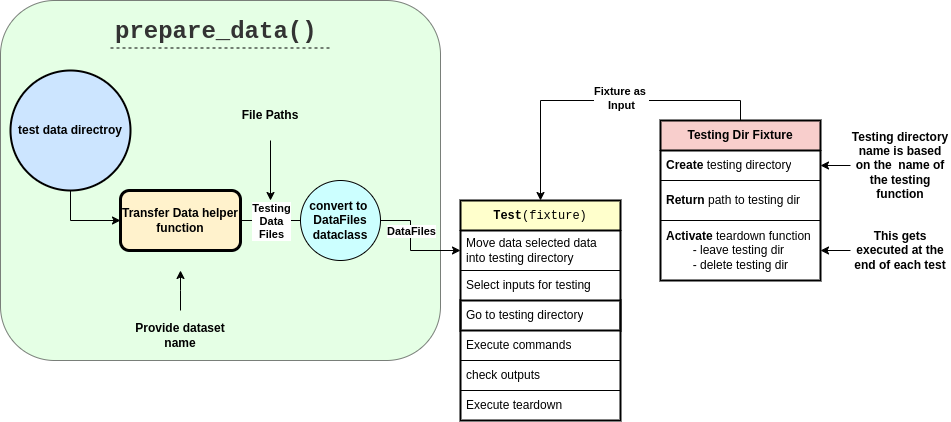

The diagram above was exported from draw.io. Its source (the exported page's mxGraphModel, read from the mxfile embedded in the PNG):
<mxGraphModel dx="1434" dy="1548" grid="1" gridSize="10" guides="1" tooltips="1" connect="1" arrows="1" fold="1" page="1" pageScale="1" pageWidth="1100" pageHeight="850" math="0" shadow="0">
  <root>
    <mxCell id="0" />
    <mxCell id="1" parent="0" />
    <mxCell id="2" value="" style="rounded=1;whiteSpace=wrap;html=1;fillColor=#CCFFCC;opacity=50;" vertex="1" parent="1">
      <mxGeometry x="20" y="-40" width="440" height="360" as="geometry" />
    </mxCell>
    <mxCell id="3" style="edgeStyle=orthogonalEdgeStyle;rounded=0;orthogonalLoop=1;jettySize=auto;html=1;exitX=0.5;exitY=0;exitDx=0;exitDy=0;entryX=0.5;entryY=0;entryDx=0;entryDy=0;" edge="1" source="5" target="14" parent="1">
      <mxGeometry relative="1" as="geometry" />
    </mxCell>
    <mxCell id="4" value="&lt;b&gt;Fixture as&amp;nbsp;&lt;br&gt;Input&lt;br&gt;&lt;/b&gt;" style="edgeLabel;html=1;align=center;verticalAlign=middle;resizable=0;points=[];" vertex="1" connectable="0" parent="3">
      <mxGeometry x="0.0682" y="-3" relative="1" as="geometry">
        <mxPoint x="31" as="offset" />
      </mxGeometry>
    </mxCell>
    <mxCell id="5" value="&lt;b&gt;Testing Dir Fixture&lt;/b&gt;" style="swimlane;fontStyle=0;childLayout=stackLayout;horizontal=1;startSize=30;horizontalStack=0;resizeParent=1;resizeParentMax=0;resizeLast=0;collapsible=1;marginBottom=0;whiteSpace=wrap;html=1;strokeWidth=2;fillColor=#f8cecc;strokeColor=#000000;" vertex="1" parent="1">
      <mxGeometry x="680" y="80" width="160" height="160" as="geometry">
        <mxRectangle x="480" y="330" width="60" height="30" as="alternateBounds" />
      </mxGeometry>
    </mxCell>
    <mxCell id="6" value="&lt;b&gt;Create&lt;/b&gt; testing directory" style="text;strokeColor=default;fillColor=none;align=left;verticalAlign=middle;spacingLeft=4;spacingRight=4;overflow=hidden;points=[[0,0.5],[1,0.5]];portConstraint=eastwest;rotatable=0;whiteSpace=wrap;html=1;" vertex="1" parent="5">
      <mxGeometry y="30" width="160" height="30" as="geometry" />
    </mxCell>
    <mxCell id="7" value="&lt;b&gt;Return&lt;/b&gt; path to testing dir" style="text;strokeColor=default;fillColor=none;align=left;verticalAlign=middle;spacingLeft=4;spacingRight=4;overflow=hidden;points=[[0,0.5],[1,0.5]];portConstraint=eastwest;rotatable=0;whiteSpace=wrap;html=1;" vertex="1" parent="5">
      <mxGeometry y="60" width="160" height="40" as="geometry" />
    </mxCell>
    <mxCell id="8" value="&lt;b&gt;Activate&lt;/b&gt; teardown function&lt;br&gt;&lt;span style=&quot;white-space: pre;&quot;&gt;&#09;&lt;/span&gt;- leave testing dir&lt;br&gt;&lt;span style=&quot;white-space: pre;&quot;&gt;&#09;&lt;/span&gt;- delete testing dir" style="text;strokeColor=default;fillColor=none;align=left;verticalAlign=middle;spacingLeft=4;spacingRight=4;overflow=hidden;points=[[0,0.5],[1,0.5]];portConstraint=eastwest;rotatable=0;whiteSpace=wrap;html=1;" vertex="1" parent="5">
      <mxGeometry y="100" width="160" height="60" as="geometry" />
    </mxCell>
    <mxCell id="9" style="edgeStyle=orthogonalEdgeStyle;rounded=0;orthogonalLoop=1;jettySize=auto;html=1;exitX=1;exitY=0.5;exitDx=0;exitDy=0;entryX=0;entryY=0.5;entryDx=0;entryDy=0;" edge="1" source="21" target="15" parent="1">
      <mxGeometry relative="1" as="geometry">
        <Array as="points">
          <mxPoint x="430" y="180" />
          <mxPoint x="430" y="210" />
        </Array>
      </mxGeometry>
    </mxCell>
    <mxCell id="10" value="&lt;b&gt;Testing&lt;br&gt;Data&lt;br&gt;Files&lt;br&gt;&lt;/b&gt;" style="edgeLabel;html=1;align=center;verticalAlign=middle;resizable=0;points=[];" vertex="1" connectable="0" parent="9">
      <mxGeometry x="-0.3161" y="1" relative="1" as="geometry">
        <mxPoint x="-55" y="1" as="offset" />
      </mxGeometry>
    </mxCell>
    <mxCell id="11" value="&lt;b&gt;DataFiles&lt;/b&gt;" style="edgeLabel;html=1;align=center;verticalAlign=middle;resizable=0;points=[];" vertex="1" connectable="0" parent="9">
      <mxGeometry x="0.696" y="1" relative="1" as="geometry">
        <mxPoint x="-12" y="-19" as="offset" />
      </mxGeometry>
    </mxCell>
    <mxCell id="12" style="edgeStyle=orthogonalEdgeStyle;rounded=0;orthogonalLoop=1;jettySize=auto;html=1;exitX=0.5;exitY=1;exitDx=0;exitDy=0;entryX=0;entryY=0.5;entryDx=0;entryDy=0;" edge="1" source="13" target="21" parent="1">
      <mxGeometry relative="1" as="geometry" />
    </mxCell>
    <mxCell id="13" value="&lt;b&gt;test data directroy&lt;/b&gt;" style="ellipse;whiteSpace=wrap;html=1;aspect=fixed;strokeWidth=2;fillColor=#CCE5FF;" vertex="1" parent="1">
      <mxGeometry x="30" y="30" width="120" height="120" as="geometry" />
    </mxCell>
    <mxCell id="14" value="&lt;font face=&quot;Courier New&quot;&gt;&lt;b&gt;Test&lt;/b&gt;(fixture)&lt;/font&gt;" style="swimlane;fontStyle=0;childLayout=stackLayout;horizontal=1;startSize=30;horizontalStack=0;resizeParent=1;resizeParentMax=0;resizeLast=0;collapsible=1;marginBottom=0;whiteSpace=wrap;html=1;strokeWidth=2;fillColor=#FFFFCC;" vertex="1" parent="1">
      <mxGeometry x="480" y="160" width="160" height="220" as="geometry">
        <mxRectangle x="480" y="330" width="60" height="30" as="alternateBounds" />
      </mxGeometry>
    </mxCell>
    <mxCell id="15" value="Move data selected data into testing directory" style="text;strokeColor=default;fillColor=none;align=left;verticalAlign=middle;spacingLeft=4;spacingRight=4;overflow=hidden;points=[[0,0.5],[1,0.5]];portConstraint=eastwest;rotatable=0;whiteSpace=wrap;html=1;" vertex="1" parent="14">
      <mxGeometry y="30" width="160" height="40" as="geometry" />
    </mxCell>
    <mxCell id="16" value="Select inputs for testing" style="text;strokeColor=default;fillColor=none;align=left;verticalAlign=middle;spacingLeft=4;spacingRight=4;overflow=hidden;points=[[0,0.5],[1,0.5]];portConstraint=eastwest;rotatable=0;whiteSpace=wrap;html=1;" vertex="1" parent="14">
      <mxGeometry y="70" width="160" height="30" as="geometry" />
    </mxCell>
    <mxCell id="17" value="Go to testing directory" style="text;strokeColor=default;fillColor=none;align=left;verticalAlign=middle;spacingLeft=4;spacingRight=4;overflow=hidden;points=[[0,0.5],[1,0.5]];portConstraint=eastwest;rotatable=0;whiteSpace=wrap;html=1;strokeWidth=2;" vertex="1" parent="14">
      <mxGeometry y="100" width="160" height="30" as="geometry" />
    </mxCell>
    <mxCell id="18" value="Execute commands" style="text;strokeColor=default;fillColor=none;align=left;verticalAlign=middle;spacingLeft=4;spacingRight=4;overflow=hidden;points=[[0,0.5],[1,0.5]];portConstraint=eastwest;rotatable=0;whiteSpace=wrap;html=1;" vertex="1" parent="14">
      <mxGeometry y="130" width="160" height="30" as="geometry" />
    </mxCell>
    <mxCell id="19" value="check outputs" style="text;strokeColor=default;fillColor=none;align=left;verticalAlign=middle;spacingLeft=4;spacingRight=4;overflow=hidden;points=[[0,0.5],[1,0.5]];portConstraint=eastwest;rotatable=0;whiteSpace=wrap;html=1;" vertex="1" parent="14">
      <mxGeometry y="160" width="160" height="30" as="geometry" />
    </mxCell>
    <mxCell id="20" value="Execute teardown" style="text;strokeColor=default;fillColor=none;align=left;verticalAlign=middle;spacingLeft=4;spacingRight=4;overflow=hidden;points=[[0,0.5],[1,0.5]];portConstraint=eastwest;rotatable=0;whiteSpace=wrap;html=1;" vertex="1" parent="14">
      <mxGeometry y="190" width="160" height="30" as="geometry" />
    </mxCell>
    <mxCell id="21" value="&lt;b&gt;Transfer Data helper function&lt;/b&gt;" style="rounded=1;whiteSpace=wrap;html=1;fillColor=#fff2cc;strokeColor=#000000;strokeWidth=3;" vertex="1" parent="1">
      <mxGeometry x="140" y="150" width="120" height="60" as="geometry" />
    </mxCell>
    <mxCell id="22" style="edgeStyle=orthogonalEdgeStyle;rounded=0;orthogonalLoop=1;jettySize=auto;html=1;" edge="1" source="23" target="8" parent="1">
      <mxGeometry relative="1" as="geometry" />
    </mxCell>
    <mxCell id="23" value="&lt;b&gt;This gets executed at the end&amp;nbsp;of each test&lt;/b&gt;" style="text;html=1;strokeColor=none;fillColor=none;align=center;verticalAlign=middle;whiteSpace=wrap;rounded=0;" vertex="1" parent="1">
      <mxGeometry x="870" y="185" width="100" height="50" as="geometry" />
    </mxCell>
    <mxCell id="24" style="edgeStyle=orthogonalEdgeStyle;rounded=0;orthogonalLoop=1;jettySize=auto;html=1;" edge="1" source="30" parent="1">
      <mxGeometry relative="1" as="geometry">
        <mxPoint x="200" y="230" as="targetPoint" />
      </mxGeometry>
    </mxCell>
    <mxCell id="25" value="&lt;b&gt;convert to&amp;nbsp;&lt;br&gt;DataFiles&lt;br&gt;dataclass&lt;/b&gt;" style="ellipse;whiteSpace=wrap;html=1;aspect=fixed;fillColor=#CCFFFF;" vertex="1" parent="1">
      <mxGeometry x="320" y="140" width="80" height="80" as="geometry" />
    </mxCell>
    <mxCell id="26" value="&lt;h1&gt;&lt;font color=&quot;#333333&quot; face=&quot;Courier New&quot;&gt;&lt;span style=&quot;background-color: initial;&quot;&gt;prepare_data()&lt;/span&gt;&lt;span style=&quot;background-color: initial; font-size: 12px; font-weight: normal;&quot;&gt;&amp;nbsp;&lt;/span&gt;&lt;/font&gt;&lt;br&gt;&lt;/h1&gt;" style="text;html=1;strokeColor=none;fillColor=none;spacing=5;spacingTop=-20;whiteSpace=wrap;overflow=hidden;rounded=0;" vertex="1" parent="1">
      <mxGeometry x="130" y="-30" width="220" height="50" as="geometry" />
    </mxCell>
    <mxCell id="27" value="" style="endArrow=none;dashed=1;html=1;rounded=0;exitX=0;exitY=0.75;exitDx=0;exitDy=0;entryX=1;entryY=0.75;entryDx=0;entryDy=0;" edge="1" source="26" target="26" parent="1">
      <mxGeometry width="50" height="50" relative="1" as="geometry">
        <mxPoint x="290" y="50" as="sourcePoint" />
        <mxPoint x="340" as="targetPoint" />
      </mxGeometry>
    </mxCell>
    <mxCell id="28" value="&lt;b&gt;File Paths&lt;/b&gt;" style="text;html=1;strokeColor=none;fillColor=none;align=center;verticalAlign=middle;whiteSpace=wrap;rounded=0;" vertex="1" parent="1">
      <mxGeometry x="240" y="50" width="100" height="50" as="geometry" />
    </mxCell>
    <mxCell id="29" value="" style="endArrow=classic;html=1;rounded=0;" edge="1" parent="1">
      <mxGeometry width="50" height="50" relative="1" as="geometry">
        <mxPoint x="290" y="100" as="sourcePoint" />
        <mxPoint x="290" y="160" as="targetPoint" />
      </mxGeometry>
    </mxCell>
    <mxCell id="30" value="&lt;b&gt;Provide dataset name&lt;/b&gt;" style="text;html=1;strokeColor=none;fillColor=none;align=center;verticalAlign=middle;whiteSpace=wrap;rounded=0;" vertex="1" parent="1">
      <mxGeometry x="150" y="270" width="100" height="50" as="geometry" />
    </mxCell>
    <mxCell id="31" style="edgeStyle=orthogonalEdgeStyle;rounded=0;orthogonalLoop=1;jettySize=auto;html=1;entryX=1;entryY=0.5;entryDx=0;entryDy=0;" edge="1" source="32" target="6" parent="1">
      <mxGeometry relative="1" as="geometry" />
    </mxCell>
    <mxCell id="32" value="&lt;b&gt;Testing directory name is based on the&amp;nbsp; name of the testing function&lt;/b&gt;" style="text;html=1;strokeColor=none;fillColor=none;align=center;verticalAlign=middle;whiteSpace=wrap;rounded=0;" vertex="1" parent="1">
      <mxGeometry x="870" y="100" width="100" height="50" as="geometry" />
    </mxCell>
  </root>
</mxGraphModel>